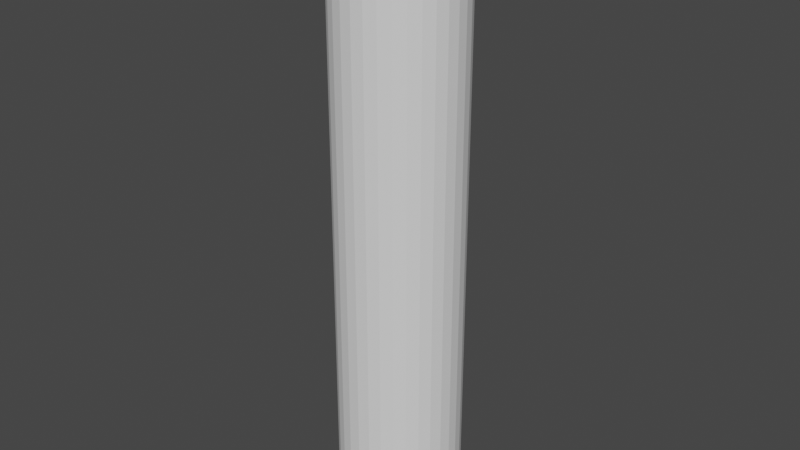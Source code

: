 # Source: ls_test.blend  (saved by Blender 3.3.6; exported with 4.5.12 LTS)
import bpy
from mathutils import Matrix  # noqa: F401  (used for matrix-valued properties, if any)

bpy.ops.wm.read_factory_settings(use_empty=True)
scene = bpy.context.scene
scene.name = 'Scene'

# ---- collections
col_collection = bpy.data.collections.new('Collection'); scene.collection.children.link(col_collection)

# ---- world
world_world = bpy.data.worlds.new('World'); scene.world = world_world
world_world.use_nodes = True; world_world.node_tree.nodes.clear()
_N = world_world.node_tree.nodes; _L = world_world.node_tree.links
n0 = _N.new('ShaderNodeOutputWorld'); n0.name = 'World Output'; n0.location = (300, 300)
n1 = _N.new('ShaderNodeBackground'); n1.name = 'Background'; n1.location = (10, 300)
n1.inputs[0].default_value = (0.05088, 0.05088, 0.05088, 1.0)
_L.new(n1.outputs[0], n0.inputs[0])
n0.is_active_output = True
world_world.color = (0.05088, 0.05088, 0.05088)
world_world.use_sun_shadow = False
world_world.sun_shadow_jitter_overblur = 0.0

# ---- meshes
me_cylinder = bpy.data.meshes.new('Cylinder')
me_cylinder.from_pydata([(0.0, 1.16, -5.645), (0.0, 1.16, 5.645), (0.2263, 1.138, -5.645), (0.2263, 1.138, 5.645), (0.4439, 1.072, -5.645), (0.4439, 1.072, 5.645), (0.6444, 0.9644, -5.645), (0.6444, 0.9644, 5.645), (0.8202, 0.8202, -5.645), (0.8202, 0.8202, 5.645), (0.9644, 0.6444, -5.645), (0.9644, 0.6444, 5.645), (1.072, 0.4439, -5.645), (1.072, 0.4439, 5.645), (1.138, 0.2263, -5.645), (1.138, 0.2263, 5.645), (1.16, 0.0, -5.645), (1.16, 0.0, 5.645), (1.138, -0.2263, -5.645), (1.138, -0.2263, 5.645), (1.072, -0.4439, -5.645), (1.072, -0.4439, 5.645), (0.9644, -0.6444, -5.645), (0.9644, -0.6444, 5.645), (0.8202, -0.8202, -5.645), (0.8202, -0.8202, 5.645), (0.6444, -0.9644, -5.645), (0.6444, -0.9644, 5.645), (0.4439, -1.072, -5.645), (0.4439, -1.072, 5.645), (0.2263, -1.138, -5.645), (0.2263, -1.138, 5.645), (0.0, -1.16, -5.645), (0.0, -1.16, 5.645), (-0.2263, -1.138, -5.645), (-0.2263, -1.138, 5.645), (-0.4439, -1.072, -5.645), (-0.4439, -1.072, 5.645), (-0.6444, -0.9644, -5.645), (-0.6444, -0.9644, 5.645), (-0.8202, -0.8202, -5.645), (-0.8202, -0.8202, 5.645), (-0.9644, -0.6444, -5.645), (-0.9644, -0.6444, 5.645), (-1.072, -0.4439, -5.645), (-1.072, -0.4439, 5.645), (-1.138, -0.2263, -5.645), (-1.138, -0.2263, 5.645), (-1.16, 0.0, -5.645), (-1.16, 0.0, 5.645), (-1.138, 0.2263, -5.645), (-1.138, 0.2263, 5.645), (-1.072, 0.4439, -5.645), (-1.072, 0.4439, 5.645), (-0.9644, 0.6444, -5.645), (-0.9644, 0.6444, 5.645), (-0.8202, 0.8202, -5.645), (-0.8202, 0.8202, 5.645), (-0.6444, 0.9644, -5.645), (-0.6444, 0.9644, 5.645), (-0.4439, 1.072, -5.645), (-0.4439, 1.072, 5.645), (-0.2263, 1.138, -5.645), (-0.2263, 1.138, 5.645)], [], [(0, 1, 3, 2), (2, 3, 5, 4), (4, 5, 7, 6), (6, 7, 9, 8), (8, 9, 11, 10), (10, 11, 13, 12), (12, 13, 15, 14), (14, 15, 17, 16), (16, 17, 19, 18), (18, 19, 21, 20), (20, 21, 23, 22), (22, 23, 25, 24), (24, 25, 27, 26), (26, 27, 29, 28), (28, 29, 31, 30), (30, 31, 33, 32), (32, 33, 35, 34), (34, 35, 37, 36), (36, 37, 39, 38), (38, 39, 41, 40), (40, 41, 43, 42), (42, 43, 45, 44), (44, 45, 47, 46), (46, 47, 49, 48), (48, 49, 51, 50), (50, 51, 53, 52), (52, 53, 55, 54), (54, 55, 57, 56), (56, 57, 59, 58), (58, 59, 61, 60), (3, 1, 63, 61, 59, 57, 55, 53, 51, 49, 47, 45, 43, 41, 39, 37, 35, 33, 31, 29, 27, 25, 23, 21, 19, 17, 15, 13, 11, 9, 7, 5), (60, 61, 63, 62), (62, 63, 1, 0), (0, 2, 4, 6, 8, 10, 12, 14, 16, 18, 20, 22, 24, 26, 28, 30, 32, 34, 36, 38, 40, 42, 44, 46, 48, 50, 52, 54, 56, 58, 60, 62)])
_uv = me_cylinder.uv_layers.new(name='UVMap')
_uv.uv.foreach_set('vector', [1.0, 0.5, 1.0, 1.0, 0.9688, 1.0, 0.9688, 0.5, 0.9688, 0.5, 0.9688, 1.0, 0.9375, 1.0, 0.9375, 0.5, 0.9375, 0.5, 0.9375, 1.0, 0.9062, 1.0, 0.9062, 0.5, 0.9062, 0.5, 0.9062, 1.0, 0.875, 1.0, 0.875, 0.5, 0.875, 0.5, 0.875, 1.0, 0.8438, 1.0, 0.8438, 0.5, 0.8438, 0.5, 0.8438, 1.0, 0.8125, 1.0, 0.8125, 0.5, 0.8125, 0.5, 0.8125, 1.0, 0.7812, 1.0, 0.7812, 0.5, 0.7812, 0.5, 0.7812, 1.0, 0.75, 1.0, 0.75, 0.5, 0.75, 0.5, 0.75, 1.0, 0.7188, 1.0, 0.7188, 0.5, 0.7188, 0.5, 0.7188, 1.0, 0.6875, 1.0, 0.6875, 0.5, 0.6875, 0.5, 0.6875, 1.0, 0.6562, 1.0, 0.6562, 0.5, 0.6562, 0.5, 0.6562, 1.0, 0.625, 1.0, 0.625, 0.5, 0.625, 0.5, 0.625, 1.0, 0.5938, 1.0, 0.5938, 0.5, 0.5938, 0.5, 0.5938, 1.0, 0.5625, 1.0, 0.5625, 0.5, 0.5625, 0.5, 0.5625, 1.0, 0.5312, 1.0, 0.5312, 0.5, 0.5312, 0.5, 0.5312, 1.0, 0.5, 1.0, 0.5, 0.5, 0.5, 0.5, 0.5, 1.0, 0.4688, 1.0, 0.4688, 0.5, 0.4688, 0.5, 0.4688, 1.0, 0.4375, 1.0, 0.4375, 0.5, 0.4375, 0.5, 0.4375, 1.0, 0.4062, 1.0, 0.4062, 0.5, 0.4062, 0.5, 0.4062, 1.0, 0.375, 1.0, 0.375, 0.5, 0.375, 0.5, 0.375, 1.0, 0.3438, 1.0, 0.3438, 0.5, 0.3438, 0.5, 0.3438, 1.0, 0.3125, 1.0, 0.3125, 0.5, 0.3125, 0.5, 0.3125, 1.0, 0.2812, 1.0, 0.2812, 0.5, 0.2812, 0.5, 0.2812, 1.0, 0.25, 1.0, 0.25, 0.5, 0.25, 0.5, 0.25, 1.0, 0.2188, 1.0, 0.2188, 0.5, 0.2188, 0.5, 0.2188, 1.0, 0.1875, 1.0, 0.1875, 0.5, 0.1875, 0.5, 0.1875, 1.0, 0.1562, 1.0, 0.1562, 0.5, 0.1562, 0.5, 0.1562, 1.0, 0.125, 1.0, 0.125, 0.5, 0.125, 0.5, 0.125, 1.0, 0.09375, 1.0, 0.09375, 0.5, 0.09375, 0.5, 0.09375, 1.0, 0.0625, 1.0, 0.0625, 0.5, 0.2968, 0.4854, 0.25, 0.49, 0.2032, 0.4854, 0.1582, 0.4717, 0.1167, 0.4496, 0.08029, 0.4197, 0.05045, 0.3833, 0.02827, 0.3418, 0.01461, 0.2968, 0.01, 0.25, 0.01461, 0.2032, 0.02827, 0.1582, 0.05045, 0.1167, 0.08029, 0.08029, 0.1167, 0.05045, 0.1582, 0.02827, 0.2032, 0.01461, 0.25, 0.01, 0.2968, 0.01461, 0.3418, 0.02827, 0.3833, 0.05045, 0.4197, 0.08029, 0.4496, 0.1167, 0.4717, 0.1582, 0.4854, 0.2032, 0.49, 0.25, 0.4854, 0.2968, 0.4717, 0.3418, 0.4496, 0.3833, 0.4197, 0.4197, 0.3833, 0.4496, 0.3418, 0.4717, 0.0625, 0.5, 0.0625, 1.0, 0.03125, 1.0, 0.03125, 0.5, 0.03125, 0.5, 0.03125, 1.0, 0.0, 1.0, 0.0, 0.5, 0.75, 0.49, 0.7968, 0.4854, 0.8418, 0.4717, 0.8833, 0.4496, 0.9197, 0.4197, 0.9496, 0.3833, 0.9717, 0.3418, 0.9854, 0.2968, 0.99, 0.25, 0.9854, 0.2032, 0.9717, 0.1582, 0.9496, 0.1167, 0.9197, 0.08029, 0.8833, 0.05045, 0.8418, 0.02827, 0.7968, 0.01461, 0.75, 0.01, 0.7032, 0.01461, 0.6582, 0.02827, 0.6167, 0.05045, 0.5803, 0.08029, 0.5504, 0.1167, 0.5283, 0.1582, 0.5146, 0.2032, 0.51, 0.25, 0.5146, 0.2968, 0.5283, 0.3418, 0.5504, 0.3833, 0.5803, 0.4197, 0.6167, 0.4496, 0.6582, 0.4717, 0.7032, 0.4854])
me_cylinder.update()
me_cylinder_001 = bpy.data.meshes.new('Cylinder.001')
me_cylinder_001.from_pydata([(0.0, 0.5796, 5.534), (0.0, 0.5796, 5.619), (0.1131, 0.5685, 5.534), (0.1131, 0.5685, 5.619), (0.2218, 0.5355, 5.534), (0.2218, 0.5355, 5.619), (0.322, 0.482, 5.534), (0.322, 0.482, 5.619), (0.4099, 0.4099, 5.534), (0.4099, 0.4099, 5.619), (0.482, 0.322, 5.534), (0.482, 0.322, 5.619), (0.5355, 0.2218, 5.534), (0.5355, 0.2218, 5.619), (0.5685, 0.1131, 5.534), (0.5685, 0.1131, 5.619), (0.5796, 0.0, 5.534), (0.5796, 0.0, 5.619), (0.5685, -0.1131, 5.534), (0.5685, -0.1131, 5.619), (0.5355, -0.2218, 5.534), (0.5355, -0.2218, 5.619), (0.482, -0.322, 5.534), (0.482, -0.322, 5.619), (0.4099, -0.4099, 5.534), (0.4099, -0.4099, 5.619), (0.322, -0.482, 5.534), (0.322, -0.482, 5.619), (0.2218, -0.5355, 5.534), (0.2218, -0.5355, 5.619), (0.1131, -0.5685, 5.534), (0.1131, -0.5685, 5.619), (0.0, -0.5796, 5.534), (0.0, -0.5796, 5.619), (-0.1131, -0.5685, 5.534), (-0.1131, -0.5685, 5.619), (-0.2218, -0.5355, 5.534), (-0.2218, -0.5355, 5.619), (-0.322, -0.482, 5.534), (-0.322, -0.482, 5.619), (-0.4099, -0.4099, 5.534), (-0.4099, -0.4099, 5.619), (-0.482, -0.322, 5.534), (-0.482, -0.322, 5.619), (-0.5355, -0.2218, 5.534), (-0.5355, -0.2218, 5.619), (-0.5685, -0.1131, 5.534), (-0.5685, -0.1131, 5.619), (-0.5796, 0.0, 5.534), (-0.5796, 0.0, 5.619), (-0.5685, 0.1131, 5.534), (-0.5685, 0.1131, 5.619), (-0.5355, 0.2218, 5.534), (-0.5355, 0.2218, 5.619), (-0.482, 0.322, 5.534), (-0.482, 0.322, 5.619), (-0.4099, 0.4099, 5.534), (-0.4099, 0.4099, 5.619), (-0.322, 0.482, 5.534), (-0.322, 0.482, 5.619), (-0.2218, 0.5355, 5.534), (-0.2218, 0.5355, 5.619), (-0.1131, 0.5685, 5.534), (-0.1131, 0.5685, 5.619)], [], [(0, 1, 3, 2), (2, 3, 5, 4), (4, 5, 7, 6), (6, 7, 9, 8), (8, 9, 11, 10), (10, 11, 13, 12), (12, 13, 15, 14), (14, 15, 17, 16), (16, 17, 19, 18), (18, 19, 21, 20), (20, 21, 23, 22), (22, 23, 25, 24), (24, 25, 27, 26), (26, 27, 29, 28), (28, 29, 31, 30), (30, 31, 33, 32), (32, 33, 35, 34), (34, 35, 37, 36), (36, 37, 39, 38), (38, 39, 41, 40), (40, 41, 43, 42), (42, 43, 45, 44), (44, 45, 47, 46), (46, 47, 49, 48), (48, 49, 51, 50), (50, 51, 53, 52), (52, 53, 55, 54), (54, 55, 57, 56), (56, 57, 59, 58), (58, 59, 61, 60), (3, 1, 63, 61, 59, 57, 55, 53, 51, 49, 47, 45, 43, 41, 39, 37, 35, 33, 31, 29, 27, 25, 23, 21, 19, 17, 15, 13, 11, 9, 7, 5), (60, 61, 63, 62), (62, 63, 1, 0), (0, 2, 4, 6, 8, 10, 12, 14, 16, 18, 20, 22, 24, 26, 28, 30, 32, 34, 36, 38, 40, 42, 44, 46, 48, 50, 52, 54, 56, 58, 60, 62)])
_uv = me_cylinder_001.uv_layers.new(name='UVMap')
_uv.uv.foreach_set('vector', [1.0, 0.5, 1.0, 1.0, 0.9688, 1.0, 0.9688, 0.5, 0.9688, 0.5, 0.9688, 1.0, 0.9375, 1.0, 0.9375, 0.5, 0.9375, 0.5, 0.9375, 1.0, 0.9062, 1.0, 0.9062, 0.5, 0.9062, 0.5, 0.9062, 1.0, 0.875, 1.0, 0.875, 0.5, 0.875, 0.5, 0.875, 1.0, 0.8438, 1.0, 0.8438, 0.5, 0.8438, 0.5, 0.8438, 1.0, 0.8125, 1.0, 0.8125, 0.5, 0.8125, 0.5, 0.8125, 1.0, 0.7812, 1.0, 0.7812, 0.5, 0.7812, 0.5, 0.7812, 1.0, 0.75, 1.0, 0.75, 0.5, 0.75, 0.5, 0.75, 1.0, 0.7188, 1.0, 0.7188, 0.5, 0.7188, 0.5, 0.7188, 1.0, 0.6875, 1.0, 0.6875, 0.5, 0.6875, 0.5, 0.6875, 1.0, 0.6562, 1.0, 0.6562, 0.5, 0.6562, 0.5, 0.6562, 1.0, 0.625, 1.0, 0.625, 0.5, 0.625, 0.5, 0.625, 1.0, 0.5938, 1.0, 0.5938, 0.5, 0.5938, 0.5, 0.5938, 1.0, 0.5625, 1.0, 0.5625, 0.5, 0.5625, 0.5, 0.5625, 1.0, 0.5312, 1.0, 0.5312, 0.5, 0.5312, 0.5, 0.5312, 1.0, 0.5, 1.0, 0.5, 0.5, 0.5, 0.5, 0.5, 1.0, 0.4688, 1.0, 0.4688, 0.5, 0.4688, 0.5, 0.4688, 1.0, 0.4375, 1.0, 0.4375, 0.5, 0.4375, 0.5, 0.4375, 1.0, 0.4062, 1.0, 0.4062, 0.5, 0.4062, 0.5, 0.4062, 1.0, 0.375, 1.0, 0.375, 0.5, 0.375, 0.5, 0.375, 1.0, 0.3438, 1.0, 0.3438, 0.5, 0.3438, 0.5, 0.3438, 1.0, 0.3125, 1.0, 0.3125, 0.5, 0.3125, 0.5, 0.3125, 1.0, 0.2812, 1.0, 0.2812, 0.5, 0.2812, 0.5, 0.2812, 1.0, 0.25, 1.0, 0.25, 0.5, 0.25, 0.5, 0.25, 1.0, 0.2188, 1.0, 0.2188, 0.5, 0.2188, 0.5, 0.2188, 1.0, 0.1875, 1.0, 0.1875, 0.5, 0.1875, 0.5, 0.1875, 1.0, 0.1562, 1.0, 0.1562, 0.5, 0.1562, 0.5, 0.1562, 1.0, 0.125, 1.0, 0.125, 0.5, 0.125, 0.5, 0.125, 1.0, 0.09375, 1.0, 0.09375, 0.5, 0.09375, 0.5, 0.09375, 1.0, 0.0625, 1.0, 0.0625, 0.5, 0.2968, 0.4854, 0.25, 0.49, 0.2032, 0.4854, 0.1582, 0.4717, 0.1167, 0.4496, 0.08029, 0.4197, 0.05045, 0.3833, 0.02827, 0.3418, 0.01461, 0.2968, 0.01, 0.25, 0.01461, 0.2032, 0.02827, 0.1582, 0.05045, 0.1167, 0.08029, 0.08029, 0.1167, 0.05045, 0.1582, 0.02827, 0.2032, 0.01461, 0.25, 0.01, 0.2968, 0.01461, 0.3418, 0.02827, 0.3833, 0.05045, 0.4197, 0.08029, 0.4496, 0.1167, 0.4717, 0.1582, 0.4854, 0.2032, 0.49, 0.25, 0.4854, 0.2968, 0.4717, 0.3418, 0.4496, 0.3833, 0.4197, 0.4197, 0.3833, 0.4496, 0.3418, 0.4717, 0.0625, 0.5, 0.0625, 1.0, 0.03125, 1.0, 0.03125, 0.5, 0.03125, 0.5, 0.03125, 1.0, 0.0, 1.0, 0.0, 0.5, 0.75, 0.49, 0.7968, 0.4854, 0.8418, 0.4717, 0.8833, 0.4496, 0.9197, 0.4197, 0.9496, 0.3833, 0.9717, 0.3418, 0.9854, 0.2968, 0.99, 0.25, 0.9854, 0.2032, 0.9717, 0.1582, 0.9496, 0.1167, 0.9197, 0.08029, 0.8833, 0.05045, 0.8418, 0.02827, 0.7968, 0.01461, 0.75, 0.01, 0.7032, 0.01461, 0.6582, 0.02827, 0.6167, 0.05045, 0.5803, 0.08029, 0.5504, 0.1167, 0.5283, 0.1582, 0.5146, 0.2032, 0.51, 0.25, 0.5146, 0.2968, 0.5283, 0.3418, 0.5504, 0.3833, 0.5803, 0.4197, 0.6167, 0.4496, 0.6582, 0.4717, 0.7032, 0.4854])
me_cylinder_001.update()

# ---- objects
ob_handle = bpy.data.objects.new('Handle', me_cylinder)
ob_lightsaber = bpy.data.objects.new('LightSaber', me_cylinder_001)

# ---- transforms, parenting, visibility, modifiers, constraints
ob_handle.location = (0.0, 0.0, 0.0)
ob_lightsaber.location = (0.0, 0.0, 0.0)

# ---- collection membership
col_collection.objects.link(ob_handle)
col_collection.objects.link(ob_lightsaber)

# ---- scene / render settings (as saved in the file)
scene.frame_start = 1; scene.frame_end = 250; scene.frame_set(1)
scene.render.engine = 'BLENDER_EEVEE_NEXT'
scene.cycles.sampling_pattern = 'TABULATED_SOBOL'
scene.cycles.use_light_tree = False
scene.view_settings.view_transform = 'Filmic'
bpy.context.view_layer.update()

# ---- added for rendering (the .blend has no active camera and no usable light): camera, sun
cam_auto = bpy.data.cameras.new('AutoCamera')
cam_auto.lens = 50.0
cam_auto.sensor_width = 36.0
cam_auto.clip_end = 1000.0
ob_auto_camera = bpy.data.objects.new('AutoCamera', cam_auto)
scene.collection.objects.link(ob_auto_camera)
ob_auto_camera.location = (10.8785, -13.0542, 8.70277)
ob_auto_camera.rotation_euler = (1.09748, -7.21219e-08, 0.694738)
scene.camera = ob_auto_camera
light_auto_sun = bpy.data.lights.new('AutoSun', 'SUN')
light_auto_sun.energy = 3.0
light_auto_sun.angle = 0.0523599
ob_auto_sun = bpy.data.objects.new('AutoSun', light_auto_sun)
scene.collection.objects.link(ob_auto_sun)
ob_auto_sun.rotation_euler = (0.872665, 0.174533, 0.523599)
bpy.context.view_layer.update()
